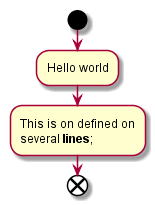

The diagram above was rendered by PlantUML. Its source (embedded in the PNG):
@startuml act.1_example2
start 
:Hello world; 
:This is on defined on 
several **lines**; 
end 
@enduml